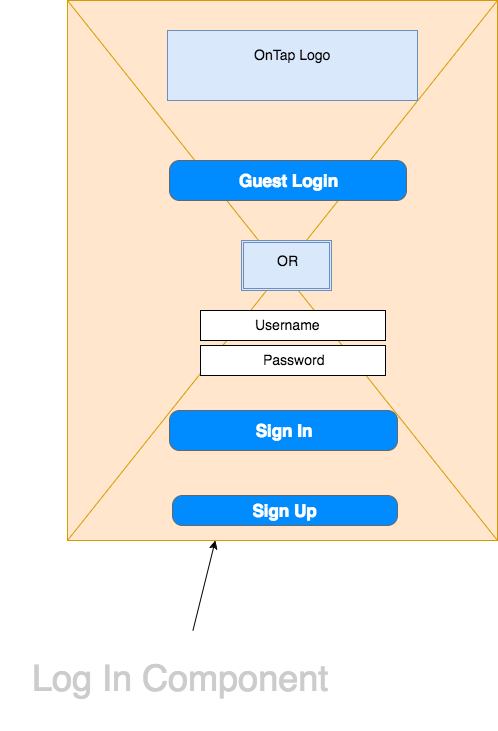

The diagram above was exported from draw.io. Its source (the exported page's mxGraphModel, read from the mxfile embedded in the PNG):
<mxGraphModel dx="1411" dy="730" grid="1" gridSize="10" guides="1" tooltips="1" connect="1" arrows="1" fold="1" page="1" pageScale="1" pageWidth="850" pageHeight="1100" background="#ffffff" math="0" shadow="0">
  <root>
    <mxCell id="0" />
    <mxCell id="1" parent="0" />
    <mxCell id="3" value="" style="verticalLabelPosition=bottom;verticalAlign=top;strokeWidth=1;shape=mxgraph.mockup.graphics.iconGrid;strokeColor=#d79b00;gridSize=1,1;html=1;fillColor=#ffe6cc;" vertex="1" parent="1">
      <mxGeometry x="200" y="50" width="430" height="540" as="geometry" />
    </mxCell>
    <mxCell id="4" value="Log In Component" style="text;spacingTop=-5;align=center;verticalAlign=middle;fontSize=36;fontColor=#CCCCCC;html=1;" vertex="1" parent="1">
      <mxGeometry x="133" y="680" width="360" height="100" as="geometry" />
    </mxCell>
    <mxCell id="5" value="" style="endArrow=classic;html=1;" edge="1" parent="1" source="4" target="3">
      <mxGeometry width="50" height="50" relative="1" as="geometry">
        <mxPoint x="120" y="560" as="sourcePoint" />
        <mxPoint x="170" y="510" as="targetPoint" />
      </mxGeometry>
    </mxCell>
    <mxCell id="6" value="" style="whiteSpace=wrap;html=1;strokeWidth=1;fillColor=#dae8fc;strokeColor=#6c8ebf;" vertex="1" parent="1">
      <mxGeometry x="300" y="80" width="250" height="70" as="geometry" />
    </mxCell>
    <mxCell id="7" value="&lt;span style=&quot;font-size: 14px&quot;&gt;OnTap Logo&lt;/span&gt;" style="text;spacingTop=-5;align=center;html=1;" vertex="1" parent="1">
      <mxGeometry x="345" y="95" width="160" height="40" as="geometry" />
    </mxCell>
    <mxCell id="10" value="" style="whiteSpace=wrap;html=1;strokeWidth=1;" vertex="1" parent="1">
      <mxGeometry x="333" y="360" width="185" height="30" as="geometry" />
    </mxCell>
    <mxCell id="16" value="Sign In" style="strokeWidth=1;shadow=0;dashed=0;align=center;html=1;shape=mxgraph.mockup.buttons.button;strokeColor=#666666;fontColor=#ffffff;mainText=;buttonStyle=round;fontSize=17;fontStyle=1;fillColor=#008cff;whiteSpace=wrap;" vertex="1" parent="1">
      <mxGeometry x="302" y="460" width="228" height="40" as="geometry" />
    </mxCell>
    <mxCell id="19" value="&lt;span style=&quot;font-size: 14px&quot;&gt;Username&lt;/span&gt;" style="text;spacingTop=-5;align=center;html=1;" vertex="1" parent="1">
      <mxGeometry x="340" y="365" width="160" height="20" as="geometry" />
    </mxCell>
    <mxCell id="27" value="Guest Login" style="strokeWidth=1;shadow=0;dashed=0;align=center;html=1;shape=mxgraph.mockup.buttons.button;strokeColor=#666666;fontColor=#ffffff;mainText=;buttonStyle=round;fontSize=17;fontStyle=1;fillColor=#008cff;whiteSpace=wrap;" vertex="1" parent="1">
      <mxGeometry x="302" y="210" width="237" height="40" as="geometry" />
    </mxCell>
    <mxCell id="29" value="" style="shape=ext;double=1;whiteSpace=wrap;html=1;strokeWidth=1;fillColor=#dae8fc;strokeColor=#6c8ebf;" vertex="1" parent="1">
      <mxGeometry x="374" y="290" width="90" height="50" as="geometry" />
    </mxCell>
    <mxCell id="30" value="&lt;span style=&quot;font-size: 14px&quot;&gt;OR&lt;/span&gt;" style="text;spacingTop=-5;align=center;html=1;" vertex="1" parent="1">
      <mxGeometry x="398" y="301" width="44" height="44" as="geometry" />
    </mxCell>
    <mxCell id="38" value="" style="whiteSpace=wrap;html=1;strokeWidth=1;" vertex="1" parent="1">
      <mxGeometry x="333" y="395" width="185" height="30" as="geometry" />
    </mxCell>
    <mxCell id="20" value="&lt;span style=&quot;font-size: 14px&quot;&gt;Password&lt;/span&gt;" style="text;spacingTop=-5;align=center;html=1;" vertex="1" parent="1">
      <mxGeometry x="346" y="400" width="160" height="20" as="geometry" />
    </mxCell>
    <mxCell id="39" value="Sign Up" style="strokeWidth=1;shadow=0;dashed=0;align=center;html=1;shape=mxgraph.mockup.buttons.button;strokeColor=#666666;fontColor=#ffffff;mainText=;buttonStyle=round;fontSize=17;fontStyle=1;fillColor=#008cff;whiteSpace=wrap;" vertex="1" parent="1">
      <mxGeometry x="305" y="545" width="225" height="30" as="geometry" />
    </mxCell>
  </root>
</mxGraphModel>